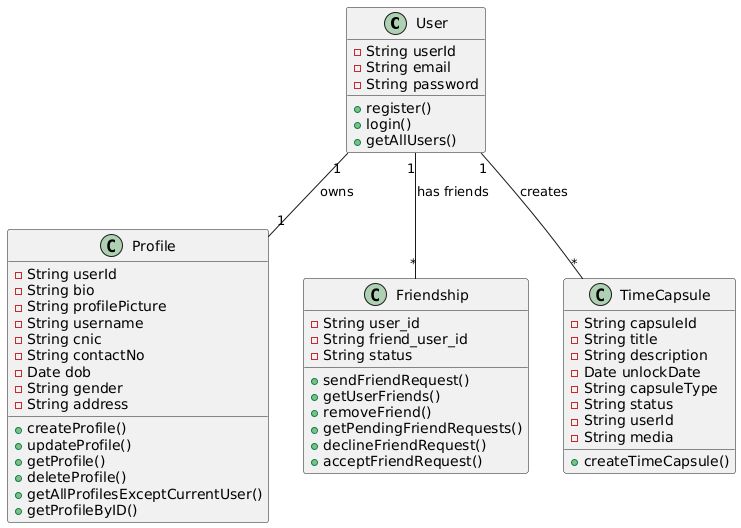

The diagram above was rendered by PlantUML. Its source (embedded in the PNG):
@startuml
class User {
    - String userId
    - String email
    - String password
    + register()
    + login()
    + getAllUsers()
}

class Profile {
    - String userId
    - String bio
    - String profilePicture
    - String username
    - String cnic
    - String contactNo
    - Date dob
    - String gender
    - String address
    + createProfile()
    + updateProfile()
    + getProfile()
    + deleteProfile()
    + getAllProfilesExceptCurrentUser()
    + getProfileByID()
}

class Friendship {
    - String user_id
    - String friend_user_id
    - String status
    + sendFriendRequest()
    + getUserFriends()
    + removeFriend()
    + getPendingFriendRequests()
    + declineFriendRequest()
    + acceptFriendRequest()
}

class TimeCapsule {
    - String capsuleId
    - String title
    - String description
    - Date unlockDate
    - String capsuleType
    - String status
    - String userId
    - String media
    + createTimeCapsule()
}

User "1" -- "1" Profile : owns
User "1" -- "*" Friendship : has friends
User "1" -- "*" TimeCapsule : creates
@enduml